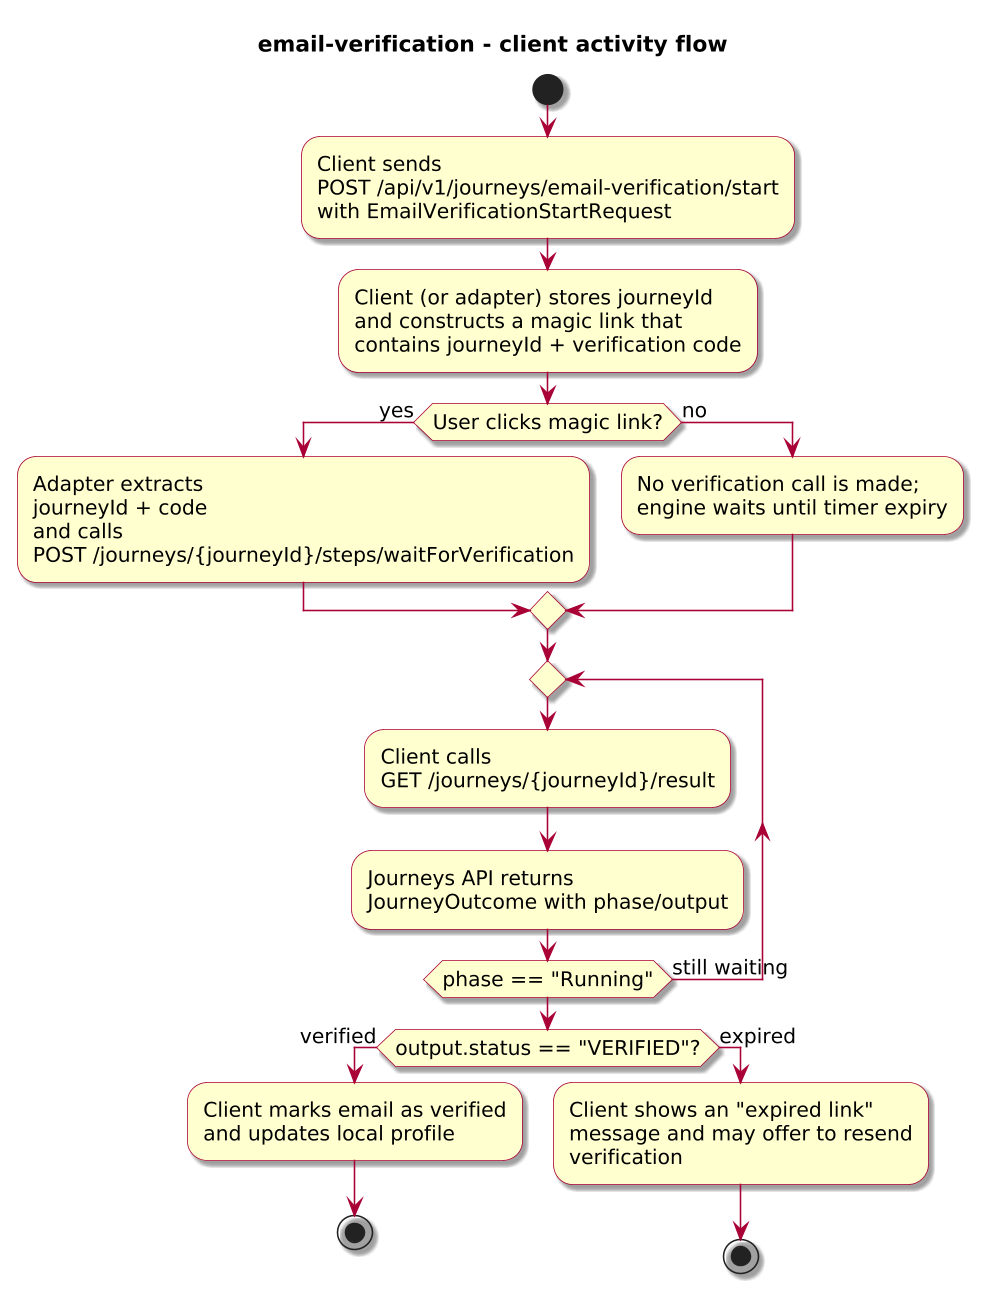

The diagram above was rendered by PlantUML. Its source (embedded in the PNG):
@startuml
!include journey-diagram-theme.puml
title email-verification - client activity flow

start

:Client sends\nPOST /api/v1/journeys/email-verification/start\nwith EmailVerificationStartRequest;

:Client (or adapter) stores journeyId\nand constructs a magic link that\ncontains journeyId + verification code;

if (User clicks magic link?) then (yes)
  :Adapter extracts\njourneyId + code\nand calls\nPOST /journeys/{journeyId}/steps/waitForVerification;
else (no)
  :No verification call is made;\nengine waits until timer expiry;
endif

repeat
  :Client calls\nGET /journeys/{journeyId}/result;
  :Journeys API returns\nJourneyOutcome with phase/output;
repeat while (phase == "Running") is (still waiting)

if (output.status == "VERIFIED"?) then (verified)
  :Client marks email as verified\nand updates local profile;
  stop
else (expired)
  :Client shows an "expired link"\nmessage and may offer to resend\nverification;
  stop
endif

@enduml